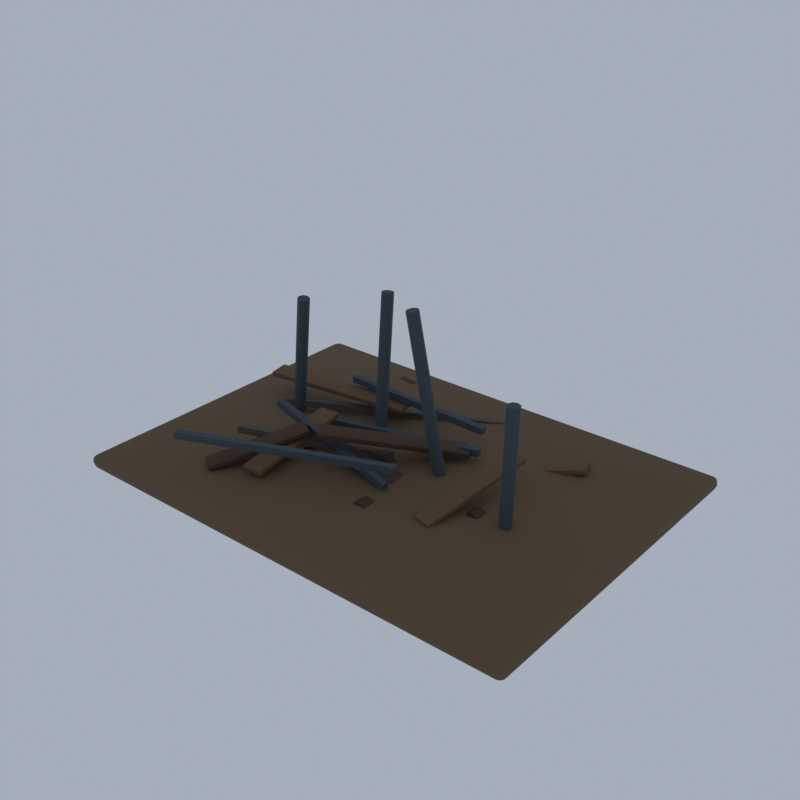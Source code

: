 # Source: E06_05_rusty_debris_05.blend  (saved by Blender 5.2.45; exported with 4.5.12 LTS)
import bpy
from mathutils import Matrix  # noqa: F401  (used for matrix-valued properties, if any)

bpy.ops.wm.read_factory_settings(use_empty=True)
scene = bpy.context.scene
scene.name = 'Scene'

# ---- collections
col_collection = bpy.data.collections.new('Collection'); scene.collection.children.link(col_collection)

# ---- materials (node trees are filled in below, after node groups)
mat_wg2_dirt_ground = bpy.data.materials.new('wg2_dirt|Ground')
mat_wg2_dirt_ground.diffuse_color = (0.139, 0.09152, 0.04778, 1.0)
mat_wg2_barrel_b_corrodedmetal = bpy.data.materials.new('wg2_barrel_b|CorrodedMetal')
mat_wg2_barrel_b_corrodedmetal.diffuse_color = (0.07383, 0.09627, 0.1166, 1.0)
mat_tin_b_corrodedmetal = bpy.data.materials.new('tin_b|CorrodedMetal')
mat_tin_b_corrodedmetal.diffuse_color = (0.1275, 0.1062, 0.0869, 1.0)
mat_wg2_plank_woodplanks = bpy.data.materials.new('wg2_plank|WoodPlanks')
mat_wg2_plank_woodplanks.diffuse_color = (0.139, 0.07806, 0.03561, 1.0)
mat_wg2_plank_d_wood = bpy.data.materials.new('wg2_plank_d|Wood')
mat_wg2_plank_d_wood.diffuse_color = (0.06575, 0.03561, 0.01891, 1.0)
mat_wg2_cog_corrodedmetal = bpy.data.materials.new('wg2_cog|CorrodedMetal')
mat_wg2_cog_corrodedmetal.diffuse_color = (0.09152, 0.04778, 0.02776, 1.0)

# ---- material node trees
mat_wg2_dirt_ground.use_nodes = True; mat_wg2_dirt_ground.node_tree.nodes.clear()
_N = mat_wg2_dirt_ground.node_tree.nodes; _L = mat_wg2_dirt_ground.node_tree.links
n0 = _N.new('ShaderNodeBsdfPrincipled'); n0.name = 'Principled BSDF'; n0.location = (-200, 100)
n0.inputs[0].default_value = (0.139, 0.09152, 0.04778, 1.0)
n0.inputs[2].default_value = 1.0
n0.inputs[10].default_value = 0.005
n1 = _N.new('ShaderNodeOutputMaterial'); n1.name = 'Material Output'; n1.location = (200, 100)
_L.new(n0.outputs[0], n1.inputs[0])
n1.is_active_output = True
mat_wg2_barrel_b_corrodedmetal.use_nodes = True; mat_wg2_barrel_b_corrodedmetal.node_tree.nodes.clear()
_N = mat_wg2_barrel_b_corrodedmetal.node_tree.nodes; _L = mat_wg2_barrel_b_corrodedmetal.node_tree.links
n0 = _N.new('ShaderNodeBsdfPrincipled'); n0.name = 'Principled BSDF'; n0.location = (-200, 100)
n0.inputs[0].default_value = (0.07383, 0.09627, 0.1166, 1.0)
n0.inputs[1].default_value = 0.45
n0.inputs[2].default_value = 0.85
n0.inputs[10].default_value = 0.005
n1 = _N.new('ShaderNodeOutputMaterial'); n1.name = 'Material Output'; n1.location = (200, 100)
_L.new(n0.outputs[0], n1.inputs[0])
n1.is_active_output = True
mat_tin_b_corrodedmetal.use_nodes = True; mat_tin_b_corrodedmetal.node_tree.nodes.clear()
_N = mat_tin_b_corrodedmetal.node_tree.nodes; _L = mat_tin_b_corrodedmetal.node_tree.links
n0 = _N.new('ShaderNodeBsdfPrincipled'); n0.name = 'Principled BSDF'; n0.location = (-200, 100)
n0.inputs[0].default_value = (0.1275, 0.1062, 0.0869, 1.0)
n0.inputs[1].default_value = 0.5
n0.inputs[2].default_value = 0.85
n0.inputs[10].default_value = 0.005
n1 = _N.new('ShaderNodeOutputMaterial'); n1.name = 'Material Output'; n1.location = (200, 100)
_L.new(n0.outputs[0], n1.inputs[0])
n1.is_active_output = True
mat_wg2_plank_woodplanks.use_nodes = True; mat_wg2_plank_woodplanks.node_tree.nodes.clear()
_N = mat_wg2_plank_woodplanks.node_tree.nodes; _L = mat_wg2_plank_woodplanks.node_tree.links
n0 = _N.new('ShaderNodeBsdfPrincipled'); n0.name = 'Principled BSDF'; n0.location = (-200, 100)
n0.inputs[0].default_value = (0.139, 0.07806, 0.03561, 1.0)
n0.inputs[2].default_value = 0.92
n0.inputs[10].default_value = 0.005
n1 = _N.new('ShaderNodeOutputMaterial'); n1.name = 'Material Output'; n1.location = (200, 100)
_L.new(n0.outputs[0], n1.inputs[0])
n1.is_active_output = True
mat_wg2_plank_d_wood.use_nodes = True; mat_wg2_plank_d_wood.node_tree.nodes.clear()
_N = mat_wg2_plank_d_wood.node_tree.nodes; _L = mat_wg2_plank_d_wood.node_tree.links
n0 = _N.new('ShaderNodeBsdfPrincipled'); n0.name = 'Principled BSDF'; n0.location = (-200, 100)
n0.inputs[0].default_value = (0.06575, 0.03561, 0.01891, 1.0)
n0.inputs[2].default_value = 0.95
n0.inputs[10].default_value = 0.005
n1 = _N.new('ShaderNodeOutputMaterial'); n1.name = 'Material Output'; n1.location = (200, 100)
_L.new(n0.outputs[0], n1.inputs[0])
n1.is_active_output = True
mat_wg2_cog_corrodedmetal.use_nodes = True; mat_wg2_cog_corrodedmetal.node_tree.nodes.clear()
_N = mat_wg2_cog_corrodedmetal.node_tree.nodes; _L = mat_wg2_cog_corrodedmetal.node_tree.links
n0 = _N.new('ShaderNodeBsdfPrincipled'); n0.name = 'Principled BSDF'; n0.location = (-200, 100)
n0.inputs[0].default_value = (0.09152, 0.04778, 0.02776, 1.0)
n0.inputs[1].default_value = 0.55
n0.inputs[2].default_value = 0.8
n0.inputs[10].default_value = 0.005
n1 = _N.new('ShaderNodeOutputMaterial'); n1.name = 'Material Output'; n1.location = (200, 100)
_L.new(n0.outputs[0], n1.inputs[0])
n1.is_active_output = True

# ---- world
world_world = bpy.data.worlds.new('World'); scene.world = world_world
world_world.use_nodes = True; world_world.node_tree.nodes.clear()
_N = world_world.node_tree.nodes; _L = world_world.node_tree.links
n0 = _N.new('ShaderNodeOutputWorld'); n0.name = 'World Output'; n0.location = (200, 100)
n1 = _N.new('ShaderNodeBackground'); n1.name = 'Background'; n1.location = (-200, 100)
n1.inputs[0].default_value = (0.42, 0.47, 0.55, 1.0)
n1.inputs[1].default_value = 0.9
_L.new(n1.outputs[0], n0.inputs[0])
n0.is_active_output = True
world_world.color = (0.05088, 0.05088, 0.05088)
world_world.sun_shadow_jitter_overblur = 0.0

# ---- meshes
me_rusty_debris_05 = bpy.data.meshes.new('rusty_debris_05')
me_rusty_debris_05.from_pydata([(-5.35, -3.85, 0.2485), (-5.35, -4.0, 0.3985), (-5.5, -3.85, 0.3985), (-5.35, -3.956, 0.2925), (-5.437, -3.937, 0.3119), (-5.456, -3.956, 0.3985), (-5.456, -3.85, 0.2925), (-5.35, -4.0, 0.4185), (-5.35, -3.85, 0.5685), (-5.5, -3.85, 0.4185), (-5.35, -3.956, 0.5246), (-5.437, -3.937, 0.5051), (-5.456, -3.85, 0.5246), (-5.456, -3.956, 0.4185), (-5.35, 3.85, 0.2485), (-5.5, 3.85, 0.3985), (-5.35, 4.0, 0.3985), (-5.456, 3.85, 0.2925), (-5.437, 3.937, 0.3119), (-5.456, 3.956, 0.3985), (-5.35, 3.956, 0.2925), (-5.35, 3.85, 0.5685), (-5.35, 4.0, 0.4185), (-5.5, 3.85, 0.4185), (-5.35, 3.956, 0.5246), (-5.437, 3.937, 0.5051), (-5.456, 3.956, 0.4185), (-5.456, 3.85, 0.5246), (5.35, -3.85, 0.2485), (5.5, -3.85, 0.3985), (5.35, -4.0, 0.3985), (5.456, -3.85, 0.2925), (5.437, -3.937, 0.3119), (5.456, -3.956, 0.3985), (5.35, -3.956, 0.2925), (5.35, -3.85, 0.5685), (5.35, -4.0, 0.4185), (5.5, -3.85, 0.4185), (5.35, -3.956, 0.5246), (5.437, -3.937, 0.5051), (5.456, -3.956, 0.4185), (5.456, -3.85, 0.5246), (5.35, 3.85, 0.2485), (5.35, 4.0, 0.3985), (5.5, 3.85, 0.3985), (5.35, 3.956, 0.2925), (5.437, 3.937, 0.3119), (5.456, 3.956, 0.3985), (5.456, 3.85, 0.2925), (5.35, 3.85, 0.5685), (5.5, 3.85, 0.4185), (5.35, 4.0, 0.4185), (5.456, 3.85, 0.5246), (5.437, 3.937, 0.5051), (5.456, 3.956, 0.4185), (5.35, 3.956, 0.5246), (-3.499, 0.6233, 0.2571), (-2.981, 0.4151, 3.581), (-3.401, 0.5824, 0.2394), (-2.884, 0.3741, 3.563), (-3.362, 0.4836, 0.227), (-2.844, 0.2753, 3.551), (-3.403, 0.3848, 0.2273), (-2.886, 0.1765, 3.551), (-3.501, 0.3438, 0.24), (-2.984, 0.1356, 3.564), (-3.599, 0.3848, 0.2577), (-3.081, 0.1765, 3.582), (-3.638, 0.4836, 0.2701), (-3.121, 0.2753, 3.594), (-3.597, 0.5824, 0.2698), (-3.079, 0.3741, 3.594), (-1.3, 0.984, 0.2348), (-1.343, 1.341, 3.845), (-1.201, 0.9432, 0.24), (-1.244, 1.3, 3.85), (-1.16, 0.8446, 0.2502), (-1.203, 1.202, 3.86), (-1.201, 0.7461, 0.2595), (-1.244, 1.103, 3.869), (-1.3, 0.7053, 0.2623), (-1.343, 1.063, 3.872), (-1.399, 0.7461, 0.2571), (-1.442, 1.103, 3.867), (-1.44, 0.8446, 0.2469), (-1.483, 1.202, 3.857), (-1.399, 0.9432, 0.2376), (-1.442, 1.3, 3.847), (0.8984, 0.4375, 0.2602), (0.3518, 0.09567, 4.284), (0.997, 0.3966, 0.2701), (0.4503, 0.05481, 4.294), (1.039, 0.2979, 0.2674), (0.4921, -0.04384, 4.291), (0.9992, 0.1993, 0.2536), (0.4526, -0.1425, 4.278), (0.9016, 0.1584, 0.2369), (0.3549, -0.1833, 4.261), (0.803, 0.1993, 0.227), (0.2564, -0.1425, 4.251), (0.7613, 0.2979, 0.2297), (0.2146, -0.04384, 4.254), (0.8008, 0.3966, 0.2434), (0.2541, 0.05481, 4.268), (3.1, -0.3669, 0.2498), (3.178, -0.3946, 3.281), (3.199, -0.4079, 0.2469), (3.277, -0.4357, 3.278), (3.24, -0.5069, 0.2449), (3.318, -0.5346, 3.276), (3.199, -0.6058, 0.2451), (3.277, -0.6336, 3.276), (3.1, -0.6468, 0.2473), (3.178, -0.6746, 3.278), (3.001, -0.6058, 0.2502), (3.079, -0.6336, 3.281), (2.96, -0.5069, 0.2522), (3.038, -0.5346, 3.283), (3.001, -0.4079, 0.252), (3.079, -0.4357, 3.283), (-2.707, 1.51, 1.134), (0.9402, 1.66, 0.9259), (-2.698, 1.511, 1.294), (0.9493, 1.661, 1.086), (-2.713, 1.67, 1.134), (0.9336, 1.82, 0.9259), (-2.704, 1.67, 1.294), (0.9427, 1.821, 1.086), (-3.661, -3.09, 1.24), (0.7378, -1.042, 1.091), (-3.657, -3.088, 1.4), (0.7423, -1.04, 1.251), (-3.729, -2.945, 1.24), (0.6703, -0.8974, 1.091), (-3.724, -2.943, 1.4), (0.6747, -0.8953, 1.251), (0.3963, -0.8853, 0.5688), (-3.073, -0.443, 1.22), (0.4253, -0.889, 0.7261), (-3.044, -0.4467, 1.377), (0.376, -1.044, 0.5688), (-3.093, -0.6018, 1.22), (0.4051, -1.048, 0.7261), (-3.064, -0.6055, 1.377), (-3.659, 0.1958, 0.7519), (1.312, 3.385, 0.3778), (-3.65, 0.2012, 0.9116), (1.32, 3.39, 0.5375), (-3.745, 0.3304, 0.7519), (1.225, 3.52, 0.3778), (-3.737, 0.3359, 0.9116), (1.234, 3.525, 0.5375), (-3.198, -1.724, 0.9722), (-0.2171, -0.01294, 0.5762), (-3.182, -1.715, 1.131), (-0.2012, -0.003829, 0.7352), (-3.278, -1.585, 0.9722), (-0.2968, 0.1258, 0.5762), (-3.262, -1.576, 1.131), (-0.2809, 0.1349, 0.7352), (-2.746, 0.2896, 0.5534), (1.233, 1.127, 0.7204), (-2.752, 0.2883, 0.7132), (1.227, 1.125, 0.8803), (-2.778, 0.4462, 0.5534), (1.201, 1.283, 0.7204), (-2.785, 0.4448, 0.7132), (1.194, 1.282, 0.8803), (-4.555, 0.709, 1.025), (-4.551, 0.6894, 1.045), (-4.574, 0.7055, 1.045), (-4.552, 0.6951, 1.031), (-4.564, 0.6956, 1.034), (-4.565, 0.6927, 1.045), (-4.568, 0.7065, 1.031), (-4.548, 0.6899, 1.125), (-4.551, 0.7097, 1.145), (-4.571, 0.706, 1.125), (-4.548, 0.6957, 1.139), (-4.56, 0.6962, 1.137), (-4.565, 0.7071, 1.139), (-4.563, 0.6931, 1.125), (-4.637, 1.162, 1.025), (-4.656, 1.158, 1.045), (-4.64, 1.181, 1.045), (-4.65, 1.159, 1.031), (-4.65, 1.171, 1.034), (-4.652, 1.173, 1.045), (-4.639, 1.176, 1.031), (-4.633, 1.162, 1.145), (-4.637, 1.182, 1.125), (-4.653, 1.159, 1.125), (-4.635, 1.176, 1.139), (-4.646, 1.172, 1.137), (-4.65, 1.174, 1.125), (-4.647, 1.16, 1.139), (-1.093, 1.336, 0.9042), (-1.073, 1.339, 0.9235), (-1.089, 1.316, 0.9242), (-1.079, 1.338, 0.9096), (-1.079, 1.326, 0.9123), (-1.076, 1.324, 0.9237), (-1.09, 1.322, 0.9101), (-1.089, 1.336, 1.024), (-1.086, 1.317, 1.004), (-1.07, 1.34, 1.003), (-1.087, 1.322, 1.018), (-1.076, 1.327, 1.015), (-1.073, 1.325, 1.004), (-1.075, 1.339, 1.018), (-1.175, 1.788, 0.9042), (-1.178, 1.808, 0.9242), (-1.155, 1.792, 0.9235), (-1.177, 1.802, 0.9101), (-1.165, 1.802, 0.9123), (-1.163, 1.805, 0.9237), (-1.161, 1.791, 0.9096), (-1.171, 1.789, 1.024), (-1.152, 1.792, 1.003), (-1.175, 1.809, 1.004), (-1.157, 1.791, 1.018), (-1.162, 1.802, 1.015), (-1.16, 1.805, 1.004), (-1.174, 1.803, 1.018), (1.962, -1.475, 0.5201), (1.98, -1.485, 0.5394), (1.956, -1.498, 0.5342), (1.975, -1.48, 0.5258), (1.97, -1.491, 0.5252), (1.971, -1.497, 0.5357), (1.958, -1.489, 0.5221), (1.975, -1.505, 0.6166), (1.954, -1.505, 0.6359), (1.951, -1.519, 0.6113), (1.968, -1.507, 0.6303), (1.963, -1.517, 0.6247), (1.951, -1.517, 0.6265), (1.966, -1.517, 0.6129), (1.517, -1.359, 0.5201), (1.511, -1.382, 0.5342), (1.496, -1.359, 0.5394), (1.513, -1.373, 0.5221), (1.502, -1.369, 0.5252), (1.499, -1.373, 0.5357), (1.503, -1.357, 0.5258), (1.509, -1.389, 0.6359), (1.491, -1.379, 0.6166), (1.506, -1.403, 0.6113), (1.496, -1.384, 0.6303), (1.496, -1.395, 0.6247), (1.493, -1.394, 0.6129), (1.506, -1.401, 0.6265), (2.586, 0.9174, 1.194), (2.589, 0.931, 1.218), (2.604, 0.9073, 1.213), (2.589, 0.9291, 1.203), (2.599, 0.9231, 1.205), (2.602, 0.922, 1.217), (2.599, 0.9124, 1.199), (2.578, 0.8869, 1.309), (2.598, 0.8869, 1.29), (2.584, 0.9107, 1.295), (2.592, 0.8848, 1.304), (2.592, 0.8969, 1.304), (2.596, 0.9016, 1.294), (2.582, 0.9016, 1.307), (2.141, 1.033, 1.194), (2.12, 1.033, 1.213), (2.144, 1.047, 1.218), (2.127, 1.036, 1.199), (2.132, 1.045, 1.205), (2.129, 1.045, 1.217), (2.144, 1.045, 1.203), (2.133, 1.003, 1.309), (2.139, 1.027, 1.295), (2.115, 1.013, 1.29), (2.136, 1.018, 1.307), (2.125, 1.019, 1.304), (2.124, 1.025, 1.294), (2.119, 1.008, 1.304), (-1.223, -1.231, 1.317), (-1.207, -1.243, 1.336), (-1.235, -1.242, 1.34), (-1.213, -1.241, 1.322), (-1.222, -1.246, 1.327), (-1.221, -1.248, 1.339), (-1.233, -1.24, 1.325), (-1.196, -1.232, 1.415), (-1.207, -1.215, 1.434), (-1.224, -1.232, 1.419), (-1.198, -1.226, 1.429), (-1.208, -1.233, 1.428), (-1.218, -1.226, 1.431), (-1.21, -1.238, 1.417), (-1.545, -0.9021, 1.317), (-1.556, -0.9131, 1.34), (-1.556, -0.8851, 1.336), (-1.554, -0.911, 1.325), (-1.56, -0.9006, 1.327), (-1.562, -0.899, 1.339), (-1.554, -0.8912, 1.322), (-1.528, -0.886, 1.434), (-1.545, -0.8744, 1.415), (-1.545, -0.9024, 1.419), (-1.539, -0.8767, 1.429), (-1.546, -0.8868, 1.428), (-1.551, -0.8883, 1.417), (-1.539, -0.8965, 1.431), (1.075, 1.011, 0.6911), (1.091, 1.027, 0.7069), (1.091, 0.9994, 0.7107), (1.085, 1.021, 0.6941), (1.092, 1.012, 0.6971), (1.097, 1.013, 0.708), (1.085, 1.002, 0.6968), (1.091, 1.027, 0.8088), (1.102, 1.01, 0.7892), (1.102, 1.038, 0.7854), (1.1, 1.016, 0.8031), (1.106, 1.026, 0.7983), (1.108, 1.024, 0.7865), (1.1, 1.036, 0.8004), (0.7535, 1.34, 0.6911), (0.7422, 1.357, 0.7107), (0.7703, 1.357, 0.7069), (0.7444, 1.351, 0.6968), (0.7547, 1.358, 0.6971), (0.7563, 1.363, 0.708), (0.7642, 1.351, 0.6941), (0.7699, 1.356, 0.8088), (0.7812, 1.367, 0.7854), (0.7532, 1.368, 0.7892), (0.779, 1.365, 0.8004), (0.7688, 1.371, 0.7983), (0.7672, 1.373, 0.7865), (0.7592, 1.366, 0.8031), (0.4135, 1.071, 0.0), (0.4163, 1.051, 0.01959), (0.3912, 1.063, 0.01554), (0.4171, 1.057, 0.005737), (0.405, 1.056, 0.005945), (0.4013, 1.052, 0.01673), (0.3993, 1.066, 0.002879), (0.4011, 1.045, 0.09794), (0.3906, 1.063, 0.1175), (0.3759, 1.058, 0.09389), (0.3964, 1.05, 0.1118), (0.3854, 1.049, 0.1069), (0.3787, 1.059, 0.1089), (0.3861, 1.046, 0.09508), (0.2603, 1.505, 0.0), (0.238, 1.497, 0.01554), (0.2498, 1.522, 0.01959), (0.2461, 1.5, 0.002879), (0.2442, 1.511, 0.005945), (0.2387, 1.512, 0.01673), (0.2545, 1.517, 0.005737), (0.2374, 1.496, 0.1175), (0.2346, 1.517, 0.09794), (0.2228, 1.491, 0.09389), (0.2338, 1.51, 0.1118), (0.2245, 1.504, 0.1069), (0.2235, 1.507, 0.09508), (0.2255, 1.492, 0.1089), (3.329, 2.1, 0.6382), (3.344, 2.106, 0.6618), (3.332, 2.08, 0.6578), (3.341, 2.105, 0.6468), (3.342, 2.093, 0.6488), (3.343, 2.09, 0.6606), (3.333, 2.087, 0.6439), (3.306, 2.092, 0.7557), (3.317, 2.075, 0.7361), (3.329, 2.1, 0.7401), (3.312, 2.079, 0.75), (3.323, 2.086, 0.7497), (3.328, 2.085, 0.739), (3.321, 2.097, 0.7528), (3.176, 2.534, 0.6382), (3.166, 2.552, 0.6578), (3.191, 2.539, 0.6618), (3.17, 2.547, 0.6439), (3.181, 2.548, 0.6488), (3.181, 2.551, 0.6606), (3.188, 2.538, 0.6468), (3.153, 2.526, 0.7557), (3.176, 2.534, 0.7401), (3.15, 2.546, 0.7361), (3.167, 2.531, 0.7528), (3.162, 2.541, 0.7497), (3.165, 2.545, 0.739), (3.15, 2.54, 0.75), (-1.83, -2.363, 0.6853), (-1.81, -2.364, 0.7051), (-1.829, -2.385, 0.7025), (-1.816, -2.363, 0.6911), (-1.818, -2.375, 0.6922), (-1.816, -2.379, 0.7033), (-1.83, -2.377, 0.6893), (-1.81, -2.375, 0.7845), (-1.83, -2.378, 0.8043), (-1.829, -2.396, 0.7818), (-1.816, -2.377, 0.7985), (-1.818, -2.388, 0.7944), (-1.829, -2.392, 0.7966), (-1.815, -2.389, 0.7826), (-2.29, -2.381, 0.6853), (-2.289, -2.404, 0.7025), (-2.31, -2.385, 0.7051), (-2.289, -2.396, 0.6893), (-2.301, -2.394, 0.6922), (-2.303, -2.398, 0.7033), (-2.304, -2.383, 0.6911), (-2.289, -2.397, 0.8043), (-2.309, -2.395, 0.7845), (-2.289, -2.414, 0.7818), (-2.304, -2.397, 0.7985), (-2.301, -2.408, 0.7944), (-2.303, -2.409, 0.7826), (-2.289, -2.41, 0.7966), (-1.932, 0.1537, 1.017), (-1.933, 0.1709, 1.039), (-1.912, 0.1519, 1.037), (-1.933, 0.167, 1.025), (-1.921, 0.1645, 1.027), (-1.919, 0.1657, 1.039), (-1.918, 0.1535, 1.023), (-1.932, 0.1381, 1.136), (-1.912, 0.1415, 1.116), (-1.933, 0.1605, 1.119), (-1.918, 0.1394, 1.13), (-1.921, 0.1511, 1.129), (-1.918, 0.1552, 1.118), (-1.932, 0.1528, 1.132), (-2.392, 0.1351, 1.017), (-2.412, 0.1317, 1.037), (-2.393, 0.1523, 1.039), (-2.406, 0.1338, 1.023), (-2.404, 0.145, 1.027), (-2.406, 0.1459, 1.039), (-2.392, 0.1483, 1.025), (-2.391, 0.1194, 1.136), (-2.392, 0.1419, 1.119), (-2.411, 0.1212, 1.116), (-2.392, 0.1342, 1.132), (-2.403, 0.1315, 1.129), (-2.406, 0.1355, 1.118), (-2.405, 0.1196, 1.13), (-2.924, -2.784, 0.5789), (-2.91, -2.799, 0.5983), (-2.937, -2.804, 0.5936), (-2.913, -2.793, 0.5846), (-2.921, -2.801, 0.5844), (-2.922, -2.807, 0.595), (-2.932, -2.797, 0.5813), (-2.92, -2.815, 0.6761), (-2.939, -2.808, 0.6956), (-2.947, -2.82, 0.6714), (-2.927, -2.814, 0.6899), (-2.935, -2.822, 0.6846), (-2.946, -2.818, 0.6865), (-2.932, -2.823, 0.6728), (-3.31, -2.534, 0.5789), (-3.323, -2.554, 0.5936), (-3.329, -2.527, 0.5983), (-3.318, -2.546, 0.5813), (-3.327, -2.539, 0.5844), (-3.332, -2.542, 0.595), (-3.322, -2.527, 0.5846), (-3.325, -2.557, 0.6956), (-3.339, -2.543, 0.6761), (-3.333, -2.57, 0.6714), (-3.336, -2.548, 0.6899), (-3.34, -2.559, 0.6846), (-3.342, -2.557, 0.6728), (-3.332, -2.568, 0.6865), (-1.737, -0.954, 1.104), (-1.728, -0.9416, 1.128), (-1.722, -0.9688, 1.124), (-1.73, -0.9436, 1.113), (-1.722, -0.9525, 1.115), (-1.72, -0.9541, 1.127), (-1.725, -0.9628, 1.11), (-1.752, -0.9776, 1.221), (-1.732, -0.9845, 1.201), (-1.739, -0.9573, 1.206), (-1.739, -0.9841, 1.215), (-1.735, -0.9728, 1.215), (-1.73, -0.9698, 1.205), (-1.744, -0.9649, 1.218), (-2.122, -0.7036, 1.104), (-2.142, -0.6967, 1.124), (-2.114, -0.6912, 1.128), (-2.135, -0.6971, 1.11), (-2.127, -0.6896, 1.115), (-2.129, -0.6883, 1.127), (-2.116, -0.6932, 1.113), (-2.138, -0.7272, 1.221), (-2.125, -0.7069, 1.206), (-2.152, -0.7124, 1.201), (-2.129, -0.7145, 1.218), (-2.14, -0.7098, 1.215), (-2.14, -0.704, 1.205), (-2.149, -0.7183, 1.215), (-1.481, -0.9618, 0.8795), (-1.473, -0.9809, 0.899), (-1.496, -0.9641, 0.9035), (-1.477, -0.9756, 0.8852), (-1.488, -0.9747, 0.8904), (-1.488, -0.9772, 0.9022), (-1.493, -0.9637, 0.8884), (-1.456, -0.9782, 0.977), (-1.454, -0.9577, 0.9964), (-1.478, -0.9614, 0.9815), (-1.453, -0.9719, 0.9907), (-1.465, -0.9711, 0.9908), (-1.469, -0.96, 0.9939), (-1.47, -0.9745, 0.9801), (-1.551, -0.5072, 0.8795), (-1.566, -0.5095, 0.9035), (-1.549, -0.4867, 0.899), (-1.563, -0.5091, 0.8884), (-1.562, -0.4972, 0.8904), (-1.562, -0.4946, 0.9022), (-1.552, -0.493, 0.8852), (-1.524, -0.5031, 0.9964), (-1.532, -0.484, 0.977), (-1.548, -0.5067, 0.9815), (-1.527, -0.4893, 0.9907), (-1.539, -0.4936, 0.9908), (-1.544, -0.4919, 0.9801), (-1.539, -0.5054, 0.9939), (1.926, -0.4381, 0.08038), (1.95, -0.4344, 0.09535), (1.934, -0.4571, 0.09986), (1.941, -0.4358, 0.08289), (1.941, -0.4475, 0.08601), (1.947, -0.4493, 0.09667), (1.93, -0.4518, 0.08609), (1.953, -0.4339, 0.1973), (1.952, -0.4544, 0.1778), (1.968, -0.4317, 0.1733), (1.954, -0.4481, 0.1916), (1.964, -0.4439, 0.1864), (1.964, -0.4465, 0.1746), (1.965, -0.432, 0.1884), (1.856, 0.0166, 0.08038), (1.858, 0.03706, 0.09986), (1.88, 0.02025, 0.09535), (1.856, 0.03078, 0.08609), (1.868, 0.03002, 0.08601), (1.872, 0.03336, 0.09667), (1.871, 0.0189, 0.08289), (1.883, 0.02072, 0.1973), (1.898, 0.02299, 0.1733), (1.876, 0.0398, 0.1778), (1.896, 0.02261, 0.1884), (1.891, 0.03355, 0.1864), (1.89, 0.03611, 0.1746), (1.88, 0.0345, 0.1916), (-2.619, 0.7594, 0.163), (-2.599, 0.7543, 0.1828), (-2.622, 0.7374, 0.1805), (-2.605, 0.7567, 0.1688), (-2.609, 0.7454, 0.17), (-2.607, 0.7412, 0.1812), (-2.621, 0.7448, 0.1671), (-2.6, 0.7451, 0.2623), (-2.621, 0.7456, 0.2822), (-2.623, 0.7283, 0.26), (-2.607, 0.7443, 0.2763), (-2.611, 0.7336, 0.2724), (-2.622, 0.7324, 0.2747), (-2.608, 0.732, 0.2607), (-3.074, 0.8232, 0.163), (-3.077, 0.8013, 0.1805), (-3.094, 0.8237, 0.1828), (-3.076, 0.8086, 0.1671), (-3.087, 0.8125, 0.17), (-3.091, 0.809, 0.1812), (-3.088, 0.8245, 0.1688), (-3.076, 0.8095, 0.2822), (-3.096, 0.8146, 0.2623), (-3.079, 0.7921, 0.26), (-3.09, 0.8121, 0.2763), (-3.089, 0.8007, 0.2724), (-3.092, 0.7998, 0.2607), (-3.078, 0.7963, 0.2747), (-2.255, 3.351, 0.4673), (-2.253, 3.369, 0.4895), (-2.236, 3.346, 0.4871), (-2.253, 3.364, 0.4747), (-2.242, 3.36, 0.477), (-2.24, 3.361, 0.4888), (-2.241, 3.349, 0.4731), (-2.257, 3.337, 0.5865), (-2.237, 3.337, 0.5666), (-2.254, 3.359, 0.5689), (-2.243, 3.336, 0.5807), (-2.244, 3.348, 0.5794), (-2.241, 3.352, 0.5682), (-2.255, 3.352, 0.5823), (-2.711, 3.415, 0.4673), (-2.731, 3.416, 0.4871), (-2.708, 3.432, 0.4895), (-2.725, 3.416, 0.4731), (-2.721, 3.427, 0.477), (-2.723, 3.429, 0.4888), (-2.709, 3.428, 0.4747), (-2.713, 3.401, 0.5865), (-2.71, 3.423, 0.5689), (-2.732, 3.406, 0.5666), (-2.711, 3.416, 0.5823), (-2.723, 3.415, 0.5794), (-2.725, 3.419, 0.5682), (-2.727, 3.404, 0.5807), (-1.758, 1.925, 0.6485), (-1.758, 1.625, 0.6485), (-1.616, 1.925, 0.59), (-1.616, 1.625, 0.59), (-1.558, 1.925, 0.4485), (-1.558, 1.625, 0.4485), (-1.616, 1.925, 0.3071), (-1.616, 1.625, 0.3071), (-1.758, 1.925, 0.2485), (-1.758, 1.625, 0.2485), (-1.899, 1.925, 0.3071), (-1.899, 1.625, 0.3071), (-1.958, 1.925, 0.4485), (-1.958, 1.625, 0.4485), (-1.899, 1.925, 0.59), (-1.899, 1.625, 0.59), (0.3843, -1.469, 0.6485), (0.3843, -1.769, 0.6485), (0.5257, -1.469, 0.59), (0.5257, -1.769, 0.59), (0.5843, -1.469, 0.4485), (0.5843, -1.769, 0.4485), (0.5257, -1.469, 0.3071), (0.5257, -1.769, 0.3071), (0.3843, -1.469, 0.2485), (0.3843, -1.769, 0.2485), (0.2429, -1.469, 0.3071), (0.2429, -1.769, 0.3071), (0.1843, -1.469, 0.4485), (0.1843, -1.769, 0.4485), (0.2429, -1.469, 0.59), (0.2429, -1.769, 0.59), (2.379, -0.3447, 0.6485), (2.379, -0.6447, 0.6485), (2.52, -0.3447, 0.59), (2.52, -0.6447, 0.59), (2.579, -0.3447, 0.4485), (2.579, -0.6447, 0.4485), (2.52, -0.3447, 0.3071), (2.52, -0.6447, 0.3071), (2.379, -0.3447, 0.2485), (2.379, -0.6447, 0.2485), (2.238, -0.3447, 0.3071), (2.238, -0.6447, 0.3071), (2.179, -0.3447, 0.4485), (2.179, -0.6447, 0.4485), (2.238, -0.3447, 0.59), (2.238, -0.6447, 0.59), (-1.987, -0.508, 0.6485), (-1.987, -0.808, 0.6485), (-1.846, -0.508, 0.59), (-1.846, -0.808, 0.59), (-1.787, -0.508, 0.4485), (-1.787, -0.808, 0.4485), (-1.846, -0.508, 0.3071), (-1.846, -0.808, 0.3071), (-1.987, -0.508, 0.2485), (-1.987, -0.808, 0.2485), (-2.128, -0.508, 0.3071), (-2.128, -0.808, 0.3071), (-2.187, -0.508, 0.4485), (-2.187, -0.808, 0.4485), (-2.128, -0.508, 0.59), (-2.128, -0.808, 0.59)], [], [(0, 3, 4, 6), (1, 5, 4, 3), (2, 6, 4, 5), (7, 10, 11, 13), (8, 12, 11, 10), (9, 13, 11, 12), (14, 17, 18, 20), (15, 19, 18, 17), (16, 20, 18, 19), (21, 24, 25, 27), (22, 26, 25, 24), (23, 27, 25, 26), (28, 31, 32, 34), (29, 33, 32, 31), (30, 34, 32, 33), (35, 38, 39, 41), (36, 40, 39, 38), (37, 41, 39, 40), (42, 45, 46, 48), (43, 47, 46, 45), (44, 48, 46, 47), (49, 52, 53, 55), (50, 54, 53, 52), (51, 55, 53, 54), (14, 0, 6, 17), (17, 6, 2, 15), (1, 7, 13, 5), (5, 13, 9, 2), (8, 21, 27, 12), (12, 27, 23, 9), (22, 16, 19, 26), (26, 19, 15, 23), (42, 14, 20, 45), (45, 20, 16, 43), (21, 49, 55, 24), (24, 55, 51, 22), (50, 44, 47, 54), (54, 47, 43, 51), (28, 42, 48, 31), (31, 48, 44, 29), (49, 35, 41, 52), (52, 41, 37, 50), (36, 30, 33, 40), (40, 33, 29, 37), (0, 28, 34, 3), (3, 34, 30, 1), (35, 8, 10, 38), (38, 10, 7, 36), (14, 42, 28, 0), (2, 9, 23, 15), (30, 36, 7, 1), (49, 21, 8, 35), (16, 22, 51, 43), (44, 50, 37, 29), (56, 57, 59, 58), (58, 59, 61, 60), (60, 61, 63, 62), (62, 63, 65, 64), (64, 65, 67, 66), (66, 67, 69, 68), (59, 57, 71, 69, 67, 65, 63, 61), (68, 69, 71, 70), (70, 71, 57, 56), (56, 58, 60, 62, 64, 66, 68, 70), (72, 73, 75, 74), (74, 75, 77, 76), (76, 77, 79, 78), (78, 79, 81, 80), (80, 81, 83, 82), (82, 83, 85, 84), (75, 73, 87, 85, 83, 81, 79, 77), (84, 85, 87, 86), (86, 87, 73, 72), (72, 74, 76, 78, 80, 82, 84, 86), (88, 89, 91, 90), (90, 91, 93, 92), (92, 93, 95, 94), (94, 95, 97, 96), (96, 97, 99, 98), (98, 99, 101, 100), (91, 89, 103, 101, 99, 97, 95, 93), (100, 101, 103, 102), (102, 103, 89, 88), (88, 90, 92, 94, 96, 98, 100, 102), (104, 105, 107, 106), (106, 107, 109, 108), (108, 109, 111, 110), (110, 111, 113, 112), (112, 113, 115, 114), (114, 115, 117, 116), (107, 105, 119, 117, 115, 113, 111, 109), (116, 117, 119, 118), (118, 119, 105, 104), (104, 106, 108, 110, 112, 114, 116, 118), (120, 121, 123, 122), (122, 123, 127, 126), (126, 127, 125, 124), (124, 125, 121, 120), (122, 126, 124, 120), (127, 123, 121, 125), (128, 129, 131, 130), (130, 131, 135, 134), (134, 135, 133, 132), (132, 133, 129, 128), (130, 134, 132, 128), (135, 131, 129, 133), (136, 137, 139, 138), (138, 139, 143, 142), (142, 143, 141, 140), (140, 141, 137, 136), (138, 142, 140, 136), (143, 139, 137, 141), (144, 145, 147, 146), (146, 147, 151, 150), (150, 151, 149, 148), (148, 149, 145, 144), (146, 150, 148, 144), (151, 147, 145, 149), (152, 153, 155, 154), (154, 155, 159, 158), (158, 159, 157, 156), (156, 157, 153, 152), (154, 158, 156, 152), (159, 155, 153, 157), (160, 161, 163, 162), (162, 163, 167, 166), (166, 167, 165, 164), (164, 165, 161, 160), (162, 166, 164, 160), (167, 163, 161, 165), (168, 171, 172, 174), (169, 173, 172, 171), (170, 174, 172, 173), (175, 178, 179, 181), (176, 180, 179, 178), (177, 181, 179, 180), (182, 185, 186, 188), (183, 187, 186, 185), (184, 188, 186, 187), (189, 192, 193, 195), (190, 194, 193, 192), (191, 195, 193, 194), (196, 199, 200, 202), (197, 201, 200, 199), (198, 202, 200, 201), (203, 206, 207, 209), (204, 208, 207, 206), (205, 209, 207, 208), (210, 213, 214, 216), (211, 215, 214, 213), (212, 216, 214, 215), (217, 220, 221, 223), (218, 222, 221, 220), (219, 223, 221, 222), (182, 168, 174, 185), (185, 174, 170, 183), (169, 175, 181, 173), (173, 181, 177, 170), (176, 189, 195, 180), (180, 195, 191, 177), (190, 184, 187, 194), (194, 187, 183, 191), (210, 182, 188, 213), (213, 188, 184, 211), (189, 217, 223, 192), (192, 223, 219, 190), (218, 212, 215, 222), (222, 215, 211, 219), (196, 210, 216, 199), (199, 216, 212, 197), (217, 203, 209, 220), (220, 209, 205, 218), (204, 198, 201, 208), (208, 201, 197, 205), (168, 196, 202, 171), (171, 202, 198, 169), (203, 176, 178, 206), (206, 178, 175, 204), (182, 210, 196, 168), (170, 177, 191, 183), (198, 204, 175, 169), (217, 189, 176, 203), (184, 190, 219, 211), (212, 218, 205, 197), (224, 227, 228, 230), (225, 229, 228, 227), (226, 230, 228, 229), (231, 234, 235, 237), (232, 236, 235, 234), (233, 237, 235, 236), (238, 241, 242, 244), (239, 243, 242, 241), (240, 244, 242, 243), (245, 248, 249, 251), (246, 250, 249, 248), (247, 251, 249, 250), (252, 255, 256, 258), (253, 257, 256, 255), (254, 258, 256, 257), (259, 262, 263, 265), (260, 264, 263, 262), (261, 265, 263, 264), (266, 269, 270, 272), (267, 271, 270, 269), (268, 272, 270, 271), (273, 276, 277, 279), (274, 278, 277, 276), (275, 279, 277, 278), (238, 224, 230, 241), (241, 230, 226, 239), (225, 231, 237, 229), (229, 237, 233, 226), (232, 245, 251, 236), (236, 251, 247, 233), (246, 240, 243, 250), (250, 243, 239, 247), (266, 238, 244, 269), (269, 244, 240, 267), (245, 273, 279, 248), (248, 279, 275, 246), (274, 268, 271, 278), (278, 271, 267, 275), (252, 266, 272, 255), (255, 272, 268, 253), (273, 259, 265, 276), (276, 265, 261, 274), (260, 254, 257, 264), (264, 257, 253, 261), (224, 252, 258, 227), (227, 258, 254, 225), (259, 232, 234, 262), (262, 234, 231, 260), (238, 266, 252, 224), (226, 233, 247, 239), (254, 260, 231, 225), (273, 245, 232, 259), (240, 246, 275, 267), (268, 274, 261, 253), (280, 283, 284, 286), (281, 285, 284, 283), (282, 286, 284, 285), (287, 290, 291, 293), (288, 292, 291, 290), (289, 293, 291, 292), (294, 297, 298, 300), (295, 299, 298, 297), (296, 300, 298, 299), (301, 304, 305, 307), (302, 306, 305, 304), (303, 307, 305, 306), (308, 311, 312, 314), (309, 313, 312, 311), (310, 314, 312, 313), (315, 318, 319, 321), (316, 320, 319, 318), (317, 321, 319, 320), (322, 325, 326, 328), (323, 327, 326, 325), (324, 328, 326, 327), (329, 332, 333, 335), (330, 334, 333, 332), (331, 335, 333, 334), (294, 280, 286, 297), (297, 286, 282, 295), (281, 287, 293, 285), (285, 293, 289, 282), (288, 301, 307, 292), (292, 307, 303, 289), (302, 296, 299, 306), (306, 299, 295, 303), (322, 294, 300, 325), (325, 300, 296, 323), (301, 329, 335, 304), (304, 335, 331, 302), (330, 324, 327, 334), (334, 327, 323, 331), (308, 322, 328, 311), (311, 328, 324, 309), (329, 315, 321, 332), (332, 321, 317, 330), (316, 310, 313, 320), (320, 313, 309, 317), (280, 308, 314, 283), (283, 314, 310, 281), (315, 288, 290, 318), (318, 290, 287, 316), (294, 322, 308, 280), (282, 289, 303, 295), (310, 316, 287, 281), (329, 301, 288, 315), (296, 302, 331, 323), (324, 330, 317, 309), (336, 339, 340, 342), (337, 341, 340, 339), (338, 342, 340, 341), (343, 346, 347, 349), (344, 348, 347, 346), (345, 349, 347, 348), (350, 353, 354, 356), (351, 355, 354, 353), (352, 356, 354, 355), (357, 360, 361, 363), (358, 362, 361, 360), (359, 363, 361, 362), (364, 367, 368, 370), (365, 369, 368, 367), (366, 370, 368, 369), (371, 374, 375, 377), (372, 376, 375, 374), (373, 377, 375, 376), (378, 381, 382, 384), (379, 383, 382, 381), (380, 384, 382, 383), (385, 388, 389, 391), (386, 390, 389, 388), (387, 391, 389, 390), (350, 336, 342, 353), (353, 342, 338, 351), (337, 343, 349, 341), (341, 349, 345, 338), (344, 357, 363, 348), (348, 363, 359, 345), (358, 352, 355, 362), (362, 355, 351, 359), (378, 350, 356, 381), (381, 356, 352, 379), (357, 385, 391, 360), (360, 391, 387, 358), (386, 380, 383, 390), (390, 383, 379, 387), (364, 378, 384, 367), (367, 384, 380, 365), (385, 371, 377, 388), (388, 377, 373, 386), (372, 366, 369, 376), (376, 369, 365, 373), (336, 364, 370, 339), (339, 370, 366, 337), (371, 344, 346, 374), (374, 346, 343, 372), (350, 378, 364, 336), (338, 345, 359, 351), (366, 372, 343, 337), (385, 357, 344, 371), (352, 358, 387, 379), (380, 386, 373, 365), (392, 395, 396, 398), (393, 397, 396, 395), (394, 398, 396, 397), (399, 402, 403, 405), (400, 404, 403, 402), (401, 405, 403, 404), (406, 409, 410, 412), (407, 411, 410, 409), (408, 412, 410, 411), (413, 416, 417, 419), (414, 418, 417, 416), (415, 419, 417, 418), (420, 423, 424, 426), (421, 425, 424, 423), (422, 426, 424, 425), (427, 430, 431, 433), (428, 432, 431, 430), (429, 433, 431, 432), (434, 437, 438, 440), (435, 439, 438, 437), (436, 440, 438, 439), (441, 444, 445, 447), (442, 446, 445, 444), (443, 447, 445, 446), (406, 392, 398, 409), (409, 398, 394, 407), (393, 399, 405, 397), (397, 405, 401, 394), (400, 413, 419, 404), (404, 419, 415, 401), (414, 408, 411, 418), (418, 411, 407, 415), (434, 406, 412, 437), (437, 412, 408, 435), (413, 441, 447, 416), (416, 447, 443, 414), (442, 436, 439, 446), (446, 439, 435, 443), (420, 434, 440, 423), (423, 440, 436, 421), (441, 427, 433, 444), (444, 433, 429, 442), (428, 422, 425, 432), (432, 425, 421, 429), (392, 420, 426, 395), (395, 426, 422, 393), (427, 400, 402, 430), (430, 402, 399, 428), (406, 434, 420, 392), (394, 401, 415, 407), (422, 428, 399, 393), (441, 413, 400, 427), (408, 414, 443, 435), (436, 442, 429, 421), (448, 451, 452, 454), (449, 453, 452, 451), (450, 454, 452, 453), (455, 458, 459, 461), (456, 460, 459, 458), (457, 461, 459, 460), (462, 465, 466, 468), (463, 467, 466, 465), (464, 468, 466, 467), (469, 472, 473, 475), (470, 474, 473, 472), (471, 475, 473, 474), (476, 479, 480, 482), (477, 481, 480, 479), (478, 482, 480, 481), (483, 486, 487, 489), (484, 488, 487, 486), (485, 489, 487, 488), (490, 493, 494, 496), (491, 495, 494, 493), (492, 496, 494, 495), (497, 500, 501, 503), (498, 502, 501, 500), (499, 503, 501, 502), (462, 448, 454, 465), (465, 454, 450, 463), (449, 455, 461, 453), (453, 461, 457, 450), (456, 469, 475, 460), (460, 475, 471, 457), (470, 464, 467, 474), (474, 467, 463, 471), (490, 462, 468, 493), (493, 468, 464, 491), (469, 497, 503, 472), (472, 503, 499, 470), (498, 492, 495, 502), (502, 495, 491, 499), (476, 490, 496, 479), (479, 496, 492, 477), (497, 483, 489, 500), (500, 489, 485, 498), (484, 478, 481, 488), (488, 481, 477, 485), (448, 476, 482, 451), (451, 482, 478, 449), (483, 456, 458, 486), (486, 458, 455, 484), (462, 490, 476, 448), (450, 457, 471, 463), (478, 484, 455, 449), (497, 469, 456, 483), (464, 470, 499, 491), (492, 498, 485, 477), (504, 507, 508, 510), (505, 509, 508, 507), (506, 510, 508, 509), (511, 514, 515, 517), (512, 516, 515, 514), (513, 517, 515, 516), (518, 521, 522, 524), (519, 523, 522, 521), (520, 524, 522, 523), (525, 528, 529, 531), (526, 530, 529, 528), (527, 531, 529, 530), (532, 535, 536, 538), (533, 537, 536, 535), (534, 538, 536, 537), (539, 542, 543, 545), (540, 544, 543, 542), (541, 545, 543, 544), (546, 549, 550, 552), (547, 551, 550, 549), (548, 552, 550, 551), (553, 556, 557, 559), (554, 558, 557, 556), (555, 559, 557, 558), (518, 504, 510, 521), (521, 510, 506, 519), (505, 511, 517, 509), (509, 517, 513, 506), (512, 525, 531, 516), (516, 531, 527, 513), (526, 520, 523, 530), (530, 523, 519, 527), (546, 518, 524, 549), (549, 524, 520, 547), (525, 553, 559, 528), (528, 559, 555, 526), (554, 548, 551, 558), (558, 551, 547, 555), (532, 546, 552, 535), (535, 552, 548, 533), (553, 539, 545, 556), (556, 545, 541, 554), (540, 534, 537, 544), (544, 537, 533, 541), (504, 532, 538, 507), (507, 538, 534, 505), (539, 512, 514, 542), (542, 514, 511, 540), (518, 546, 532, 504), (506, 513, 527, 519), (534, 540, 511, 505), (553, 525, 512, 539), (520, 526, 555, 547), (548, 554, 541, 533), (560, 563, 564, 566), (561, 565, 564, 563), (562, 566, 564, 565), (567, 570, 571, 573), (568, 572, 571, 570), (569, 573, 571, 572), (574, 577, 578, 580), (575, 579, 578, 577), (576, 580, 578, 579), (581, 584, 585, 587), (582, 586, 585, 584), (583, 587, 585, 586), (588, 591, 592, 594), (589, 593, 592, 591), (590, 594, 592, 593), (595, 598, 599, 601), (596, 600, 599, 598), (597, 601, 599, 600), (602, 605, 606, 608), (603, 607, 606, 605), (604, 608, 606, 607), (609, 612, 613, 615), (610, 614, 613, 612), (611, 615, 613, 614), (574, 560, 566, 577), (577, 566, 562, 575), (561, 567, 573, 565), (565, 573, 569, 562), (568, 581, 587, 572), (572, 587, 583, 569), (582, 576, 579, 586), (586, 579, 575, 583), (602, 574, 580, 605), (605, 580, 576, 603), (581, 609, 615, 584), (584, 615, 611, 582), (610, 604, 607, 614), (614, 607, 603, 611), (588, 602, 608, 591), (591, 608, 604, 589), (609, 595, 601, 612), (612, 601, 597, 610), (596, 590, 593, 600), (600, 593, 589, 597), (560, 588, 594, 563), (563, 594, 590, 561), (595, 568, 570, 598), (598, 570, 567, 596), (574, 602, 588, 560), (562, 569, 583, 575), (590, 596, 567, 561), (609, 581, 568, 595), (576, 582, 611, 603), (604, 610, 597, 589), (616, 617, 619, 618), (618, 619, 621, 620), (620, 621, 623, 622), (622, 623, 625, 624), (624, 625, 627, 626), (626, 627, 629, 628), (619, 617, 631, 629, 627, 625, 623, 621), (628, 629, 631, 630), (630, 631, 617, 616), (616, 618, 620, 622, 624, 626, 628, 630), (632, 633, 635, 634), (634, 635, 637, 636), (636, 637, 639, 638), (638, 639, 641, 640), (640, 641, 643, 642), (642, 643, 645, 644), (635, 633, 647, 645, 643, 641, 639, 637), (644, 645, 647, 646), (646, 647, 633, 632), (632, 634, 636, 638, 640, 642, 644, 646), (648, 649, 651, 650), (650, 651, 653, 652), (652, 653, 655, 654), (654, 655, 657, 656), (656, 657, 659, 658), (658, 659, 661, 660), (651, 649, 663, 661, 659, 657, 655, 653), (660, 661, 663, 662), (662, 663, 649, 648), (648, 650, 652, 654, 656, 658, 660, 662), (664, 665, 667, 666), (666, 667, 669, 668), (668, 669, 671, 670), (670, 671, 673, 672), (672, 673, 675, 674), (674, 675, 677, 676), (667, 665, 679, 677, 675, 673, 671, 669), (676, 677, 679, 678), (678, 679, 665, 664), (664, 666, 668, 670, 672, 674, 676, 678)])
me_rusty_debris_05.polygons.foreach_set('use_smooth', [True] * 602)
me_rusty_debris_05.polygons.foreach_set('material_index', [0, 0, 0, 0, 0, 0, 0, 0, 0, 0, 0, 0, 0, 0, 0, 0, 0, 0, 0, 0, 0, 0, 0, 0, 0, 0, 0, 0, 0, 0, 0, 0, 0, 0, 0, 0, 0, 0, 0, 0, 0, 0, 0, 0, 0, 0, 0, 0, 0, 0, 0, 0, 0, 0, 1, 1, 1, 1, 1, 1, 1, 1, 1, 1, 1, 1, 1, 1, 1, 1, 1, 1, 1, 1, 1, 1, 1, 1, 1, 1, 1, 1, 1, 1, 1, 1, 1, 1, 1, 1, 1, 1, 1, 1, 1, 1, 1, 1, 1, 1, 1, 1, 1, 1, 1, 1, 1, 1, 1, 1, 1, 1, 2, 2, 2, 2, 2, 2, 2, 2, 2, 2, 2, 2, 1, 1, 1, 1, 1, 1, 3, 3, 3, 3, 3, 3, 3, 3, 3, 3, 3, 3, 3, 3, 3, 3, 3, 3, 3, 3, 3, 3, 3, 3, 3, 3, 3, 3, 3, 3, 3, 3, 3, 3, 3, 3, 3, 3, 3, 3, 3, 3, 3, 3, 3, 3, 3, 3, 3, 3, 3, 3, 3, 3, 3, 3, 3, 3, 3, 3, 3, 3, 3, 3, 3, 3, 3, 3, 3, 3, 3, 3, 3, 3, 3, 3, 3, 3, 3, 3, 3, 3, 3, 3, 3, 3, 3, 3, 3, 3, 3, 3, 3, 3, 3, 3, 3, 3, 3, 3, 3, 3, 3, 3, 3, 3, 3, 3, 4, 4, 4, 4, 4, 4, 4, 4, 4, 4, 4, 4, 4, 4, 4, 4, 4, 4, 4, 4, 4, 4, 4, 4, 4, 4, 4, 4, 4, 4, 4, 4, 4, 4, 4, 4, 4, 4, 4, 4, 4, 4, 4, 4, 4, 4, 4, 4, 4, 4, 4, 4, 4, 4, 3, 3, 3, 3, 3, 3, 3, 3, 3, 3, 3, 3, 3, 3, 3, 3, 3, 3, 3, 3, 3, 3, 3, 3, 3, 3, 3, 3, 3, 3, 3, 3, 3, 3, 3, 3, 3, 3, 3, 3, 3, 3, 3, 3, 3, 3, 3, 3, 3, 3, 3, 3, 3, 3, 3, 3, 3, 3, 3, 3, 3, 3, 3, 3, 3, 3, 3, 3, 3, 3, 3, 3, 3, 3, 3, 3, 3, 3, 3, 3, 3, 3, 3, 3, 3, 3, 3, 3, 3, 3, 3, 3, 3, 3, 3, 3, 3, 3, 3, 3, 3, 3, 3, 3, 3, 3, 3, 3, 4, 4, 4, 4, 4, 4, 4, 4, 4, 4, 4, 4, 4, 4, 4, 4, 4, 4, 4, 4, 4, 4, 4, 4, 4, 4, 4, 4, 4, 4, 4, 4, 4, 4, 4, 4, 4, 4, 4, 4, 4, 4, 4, 4, 4, 4, 4, 4, 4, 4, 4, 4, 4, 4, 4, 4, 4, 4, 4, 4, 4, 4, 4, 4, 4, 4, 4, 4, 4, 4, 4, 4, 4, 4, 4, 4, 4, 4, 4, 4, 4, 4, 4, 4, 4, 4, 4, 4, 4, 4, 4, 4, 4, 4, 4, 4, 4, 4, 4, 4, 4, 4, 4, 4, 4, 4, 4, 4, 4, 4, 4, 4, 4, 4, 4, 4, 4, 4, 4, 4, 4, 4, 4, 4, 4, 4, 4, 4, 4, 4, 4, 4, 4, 4, 4, 4, 4, 4, 4, 4, 4, 4, 4, 4, 4, 4, 4, 4, 4, 4, 4, 4, 4, 4, 4, 4, 4, 4, 4, 4, 4, 4, 5, 5, 5, 5, 5, 5, 5, 5, 5, 5, 5, 5, 5, 5, 5, 5, 5, 5, 5, 5, 5, 5, 5, 5, 5, 5, 5, 5, 5, 5, 5, 5, 5, 5, 5, 5, 5, 5, 5, 5])
_k = set([(3, 4), (3, 34), (4, 5), (4, 6), (5, 13), (6, 17), (10, 11), (10, 38), (11, 12), (11, 13), (12, 27), (17, 18), (18, 19), (18, 20), (19, 26), (20, 45), (24, 25), (24, 55), (25, 26), (25, 27), (31, 32), (31, 48), (32, 33), (32, 34), (33, 40), (38, 39), (39, 40), (39, 41), (41, 52), (45, 46), (46, 47), (46, 48), (47, 54), (52, 53), (53, 54), (53, 55), (56, 57), (56, 58), (56, 70), (57, 59), (57, 71), (58, 59), (58, 60), (59, 61), (60, 61), (60, 62), (61, 63), (62, 63), (62, 64), (63, 65), (64, 65), (64, 66), (65, 67), (66, 67), (66, 68), (67, 69), (68, 69), (68, 70), (69, 71), (70, 71), (72, 73), (72, 74), (72, 86), (73, 75), (73, 87), (74, 75), (74, 76), (75, 77), (76, 77), (76, 78), (77, 79), (78, 79), (78, 80), (79, 81), (80, 81), (80, 82), (81, 83), (82, 83), (82, 84), (83, 85), (84, 85), (84, 86), (85, 87), (86, 87), (88, 89), (88, 90), (88, 102), (89, 91), (89, 103), (90, 91), (90, 92), (91, 93), (92, 93), (92, 94), (93, 95), (94, 95), (94, 96), (95, 97), (96, 97), (96, 98), (97, 99), (98, 99), (98, 100), (99, 101), (100, 101), (100, 102), (101, 103), (102, 103), (104, 105), (104, 106), (104, 118), (105, 107), (105, 119), (106, 107), (106, 108), (107, 109), (108, 109), (108, 110), (109, 111), (110, 111), (110, 112), (111, 113), (112, 113), (112, 114), (113, 115), (114, 115), (114, 116), (115, 117), (116, 117), (116, 118), (117, 119), (118, 119), (120, 121), (120, 122), (120, 124), (121, 123), (121, 125), (122, 123), (122, 126), (123, 127), (124, 125), (124, 126), (125, 127), (126, 127), (128, 129), (128, 130), (128, 132), (129, 131), (129, 133), (130, 131), (130, 134), (131, 135), (132, 133), (132, 134), (133, 135), (134, 135), (136, 137), (136, 138), (136, 140), (137, 139), (137, 141), (138, 139), (138, 142), (139, 143), (140, 141), (140, 142), (141, 143), (142, 143), (144, 145), (144, 146), (144, 148), (145, 147), (145, 149), (146, 147), (146, 150), (147, 151), (148, 149), (148, 150), (149, 151), (150, 151), (152, 153), (152, 154), (152, 156), (153, 155), (153, 157), (154, 155), (154, 158), (155, 159), (156, 157), (156, 158), (157, 159), (158, 159), (160, 161), (160, 162), (160, 164), (161, 163), (161, 165), (162, 163), (162, 166), (163, 167), (164, 165), (164, 166), (165, 167), (166, 167), (171, 172), (171, 202), (172, 173), (172, 174), (173, 181), (174, 185), (178, 179), (178, 206), (179, 180), (179, 181), (180, 195), (185, 186), (186, 187), (186, 188), (187, 194), (188, 213), (192, 193), (192, 223), (193, 194), (193, 195), (199, 200), (199, 216), (200, 201), (200, 202), (201, 208), (206, 207), (207, 208), (207, 209), (209, 220), (213, 214), (214, 215), (214, 216), (215, 222), (220, 221), (221, 222), (221, 223), (227, 228), (227, 258), (228, 229), (228, 230), (229, 237), (230, 241), (234, 235), (234, 262), (235, 236), (235, 237), (236, 251), (241, 242), (242, 243), (242, 244), (243, 250), (244, 269), (248, 249), (248, 279), (249, 250), (249, 251), (255, 256), (255, 272), (256, 257), (256, 258), (257, 264), (262, 263), (263, 264), (263, 265), (265, 276), (269, 270), (270, 271), (270, 272), (271, 278), (276, 277), (277, 278), (277, 279), (283, 284), (283, 314), (284, 285), (284, 286), (285, 293), (286, 297), (290, 291), (290, 318), (291, 292), (291, 293), (292, 307), (297, 298), (298, 299), (298, 300), (299, 306), (300, 325), (304, 305), (304, 335), (305, 306), (305, 307), (311, 312), (311, 328), (312, 313), (312, 314), (313, 320), (318, 319), (319, 320), (319, 321), (321, 332), (325, 326), (326, 327), (326, 328), (327, 334), (332, 333), (333, 334), (333, 335), (339, 340), (339, 370), (340, 341), (340, 342), (341, 349), (342, 353), (346, 347), (346, 374), (347, 348), (347, 349), (348, 363), (353, 354), (354, 355), (354, 356), (355, 362), (356, 381), (360, 361), (360, 391), (361, 362), (361, 363), (367, 368), (367, 384), (368, 369), (368, 370), (369, 376), (374, 375), (375, 376), (375, 377), (377, 388), (381, 382), (382, 383), (382, 384), (383, 390), (388, 389), (389, 390), (389, 391), (395, 396), (395, 426), (396, 397), (396, 398), (397, 405), (398, 409), (402, 403), (402, 430), (403, 404), (403, 405), (404, 419), (409, 410), (410, 411), (410, 412), (411, 418), (412, 437), (416, 417), (416, 447), (417, 418), (417, 419), (423, 424), (423, 440), (424, 425), (424, 426), (425, 432), (430, 431), (431, 432), (431, 433), (433, 444), (437, 438), (438, 439), (438, 440), (439, 446), (444, 445), (445, 446), (445, 447), (451, 452), (451, 482), (452, 453), (452, 454), (453, 461), (454, 465), (458, 459), (458, 486), (459, 460), (459, 461), (460, 475), (465, 466), (466, 467), (466, 468), (467, 474), (468, 493), (472, 473), (472, 503), (473, 474), (473, 475), (479, 480), (479, 496), (480, 481), (480, 482), (481, 488), (486, 487), (487, 488), (487, 489), (489, 500), (493, 494), (494, 495), (494, 496), (495, 502), (500, 501), (501, 502), (501, 503), (507, 508), (507, 538), (508, 509), (508, 510), (509, 517), (510, 521), (514, 515), (514, 542), (515, 516), (515, 517), (516, 531), (521, 522), (522, 523), (522, 524), (523, 530), (524, 549), (528, 529), (528, 559), (529, 530), (529, 531), (535, 536), (535, 552), (536, 537), (536, 538), (537, 544), (542, 543), (543, 544), (543, 545), (545, 556), (549, 550), (550, 551), (550, 552), (551, 558), (556, 557), (557, 558), (557, 559), (563, 564), (563, 594), (564, 565), (564, 566), (565, 573), (566, 577), (570, 571), (570, 598), (571, 572), (571, 573), (572, 587), (577, 578), (578, 579), (578, 580), (579, 586), (580, 605), (584, 585), (584, 615), (585, 586), (585, 587), (591, 592), (591, 608), (592, 593), (592, 594), (593, 600), (598, 599), (599, 600), (599, 601), (601, 612), (605, 606), (606, 607), (606, 608), (607, 614), (612, 613), (613, 614), (613, 615), (616, 617), (616, 618), (616, 630), (617, 619), (617, 631), (618, 619), (618, 620), (619, 621), (620, 621), (620, 622), (621, 623), (622, 623), (622, 624), (623, 625), (624, 625), (624, 626), (625, 627), (626, 627), (626, 628), (627, 629), (628, 629), (628, 630), (629, 631), (630, 631), (632, 633), (632, 634), (632, 646), (633, 635), (633, 647), (634, 635), (634, 636), (635, 637), (636, 637), (636, 638), (637, 639), (638, 639), (638, 640), (639, 641), (640, 641), (640, 642), (641, 643), (642, 643), (642, 644), (643, 645), (644, 645), (644, 646), (645, 647), (646, 647), (648, 649), (648, 650), (648, 662), (649, 651), (649, 663), (650, 651), (650, 652), (651, 653), (652, 653), (652, 654), (653, 655), (654, 655), (654, 656), (655, 657), (656, 657), (656, 658), (657, 659), (658, 659), (658, 660), (659, 661), (660, 661), (660, 662), (661, 663), (662, 663), (664, 665), (664, 666), (664, 678), (665, 667), (665, 679), (666, 667), (666, 668), (667, 669), (668, 669), (668, 670), (669, 671), (670, 671), (670, 672), (671, 673), (672, 673), (672, 674), (673, 675), (674, 675), (674, 676), (675, 677), (676, 677), (676, 678), (677, 679), (678, 679)])
me_rusty_debris_05.attributes.new('sharp_edge', 'BOOLEAN', 'EDGE').data.foreach_set('value', [ (min(e.vertices), max(e.vertices)) in _k for e in me_rusty_debris_05.edges])
me_rusty_debris_05.materials.append(mat_wg2_dirt_ground)
me_rusty_debris_05.materials.append(mat_wg2_barrel_b_corrodedmetal)
me_rusty_debris_05.materials.append(mat_tin_b_corrodedmetal)
me_rusty_debris_05.materials.append(mat_wg2_plank_woodplanks)
me_rusty_debris_05.materials.append(mat_wg2_plank_d_wood)
me_rusty_debris_05.materials.append(mat_wg2_cog_corrodedmetal)
me_rusty_debris_05.update()

# ---- objects
ob_rusty_debris_05 = bpy.data.objects.new('rusty_debris_05', me_rusty_debris_05)

# ---- transforms, parenting, visibility, modifiers, constraints
ob_rusty_debris_05.location = (0.0, 0.0, 0.0)

# ---- collection membership
scene.collection.objects.link(ob_rusty_debris_05)

# ---- scene / render settings (as saved in the file)
scene.frame_start = 1; scene.frame_end = 250; scene.frame_set(1)
scene.render.engine = 'CYCLES'
scene.render.resolution_x = 420
scene.render.resolution_y = 420
scene.render.bake_bias = 0.0
scene.render.bake_samples = 0
scene.render.compositor_device = 'GPU'
scene.cycles.samples = 24
scene.cycles.adaptive_threshold = 0.05
scene.cycles.max_bounces = 4
scene.cycles.diffuse_bounces = 2
scene.cycles.glossy_bounces = 2
scene.cycles.transmission_bounces = 2
scene.cycles.transparent_max_bounces = 4
scene.eevee.taa_render_samples = 48
scene.eevee.use_volume_custom_range = False
scene.eevee.fast_gi_thickness_near = 0.1
scene.eevee.fast_gi_thickness_far = 0.0
scene.eevee.ray_tracing_options.screen_trace_thickness = 0.1
scene.view_settings.view_transform = 'Standard'
bpy.context.view_layer.update()

# ---- added for rendering (the .blend has no active camera): camera
cam_auto = bpy.data.cameras.new('AutoCamera')
cam_auto.lens = 50.0
cam_auto.sensor_width = 36.0
cam_auto.clip_end = 1000.0
ob_auto_camera = bpy.data.objects.new('AutoCamera', cam_auto)
scene.collection.objects.link(ob_auto_camera)
ob_auto_camera.location = (13.1967, -15.836, 12.7044)
ob_auto_camera.rotation_euler = (1.09748, -7.21219e-08, 0.694738)
scene.camera = ob_auto_camera
bpy.context.view_layer.update()
